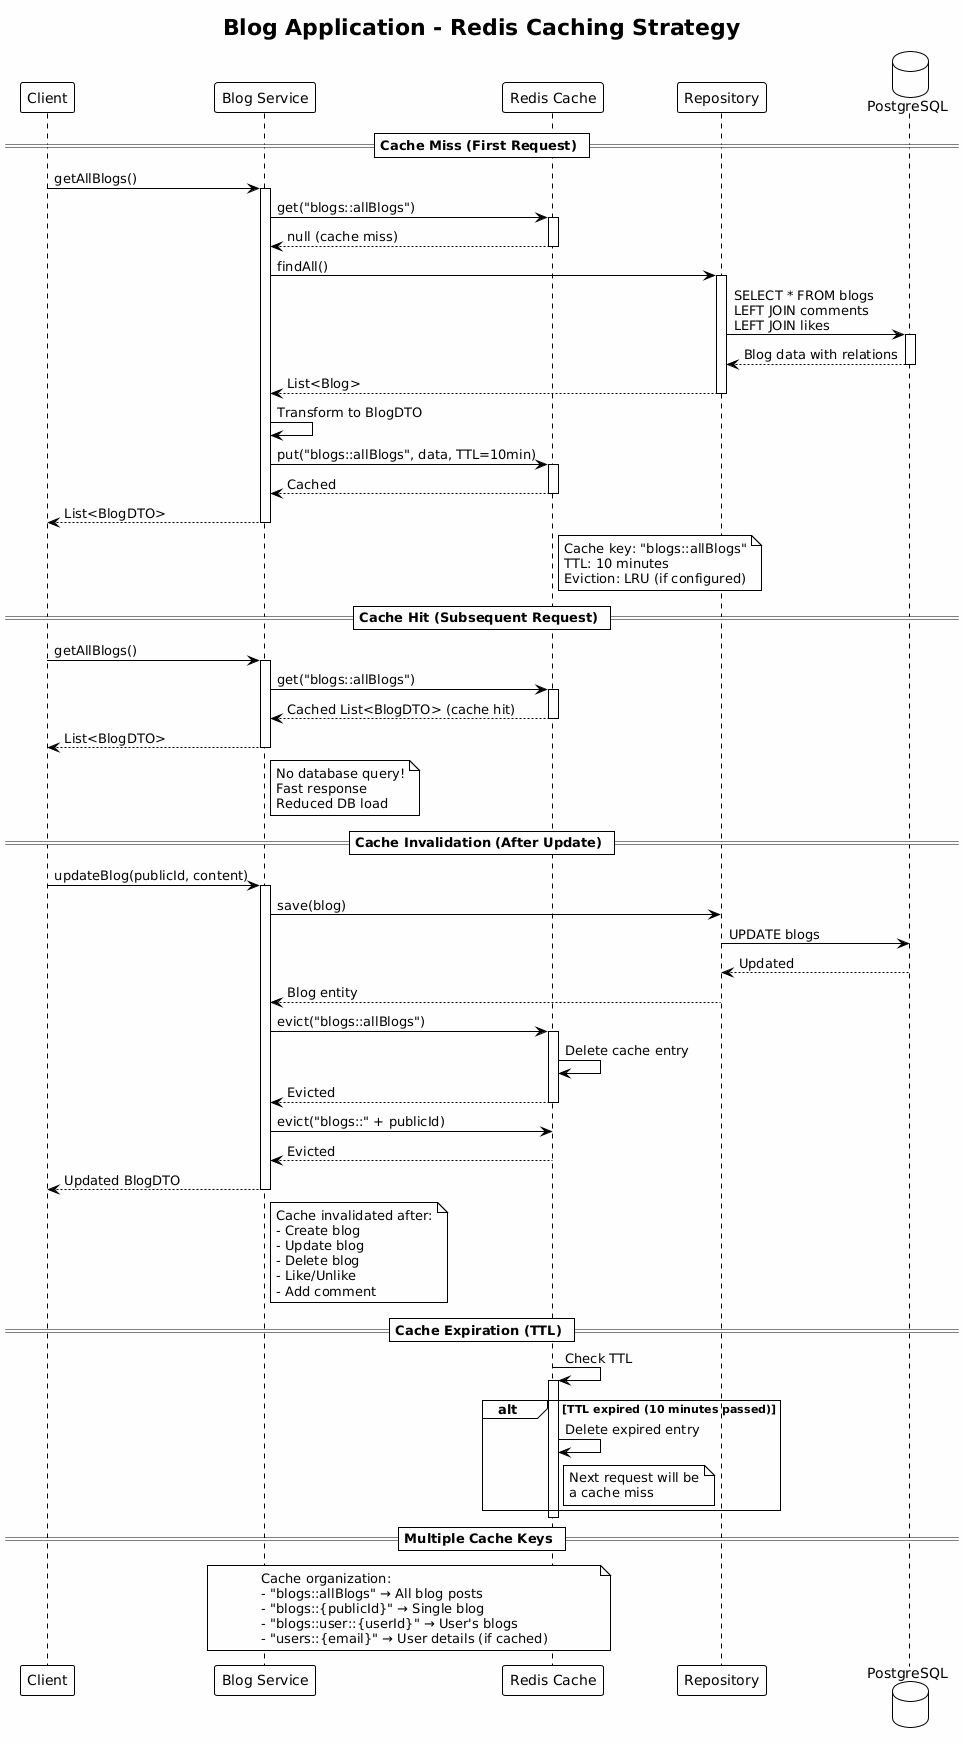

The diagram above was rendered by PlantUML. Its source (embedded in the PNG):
@startuml
!theme plain
skinparam backgroundColor #FEFEFE

title Blog Application - Redis Caching Strategy

participant "Client" as client
participant "Blog Service" as service
participant "Redis Cache" as redis
participant "Repository" as repo
database "PostgreSQL" as db

== Cache Miss (First Request) ==

client -> service : getAllBlogs()
activate service

service -> redis : get("blogs::allBlogs")
activate redis
redis --> service : null (cache miss)
deactivate redis

service -> repo : findAll()
activate repo
repo -> db : SELECT * FROM blogs\nLEFT JOIN comments\nLEFT JOIN likes
activate db
db --> repo : Blog data with relations
deactivate db
repo --> service : List<Blog>
deactivate repo

service -> service : Transform to BlogDTO
service -> redis : put("blogs::allBlogs", data, TTL=10min)
activate redis
redis --> service : Cached
deactivate redis

service --> client : List<BlogDTO>
deactivate service

note right of redis
  Cache key: "blogs::allBlogs"
  TTL: 10 minutes
  Eviction: LRU (if configured)
end note

== Cache Hit (Subsequent Request) ==

client -> service : getAllBlogs()
activate service

service -> redis : get("blogs::allBlogs")
activate redis
redis --> service : Cached List<BlogDTO> (cache hit)
deactivate redis

service --> client : List<BlogDTO>
deactivate service

note right of service
  No database query!
  Fast response
  Reduced DB load
end note

== Cache Invalidation (After Update) ==

client -> service : updateBlog(publicId, content)
activate service

service -> repo : save(blog)
repo -> db : UPDATE blogs
db --> repo : Updated
repo --> service : Blog entity

service -> redis : evict("blogs::allBlogs")
activate redis
redis -> redis : Delete cache entry
redis --> service : Evicted
deactivate redis

service -> redis : evict("blogs::" + publicId)
redis --> service : Evicted

service --> client : Updated BlogDTO
deactivate service

note right of service
  Cache invalidated after:
  - Create blog
  - Update blog
  - Delete blog
  - Like/Unlike
  - Add comment
end note

== Cache Expiration (TTL) ==

redis -> redis : Check TTL
activate redis

alt TTL expired (10 minutes passed)
    redis -> redis : Delete expired entry
    note right of redis
      Next request will be
      a cache miss
    end note
end

deactivate redis

== Multiple Cache Keys ==

note over service, redis
  Cache organization:
  - "blogs::allBlogs" → All blog posts
  - "blogs::{publicId}" → Single blog
  - "blogs::user::{userId}" → User's blogs
  - "users::{email}" → User details (if cached)
end note
@enduml